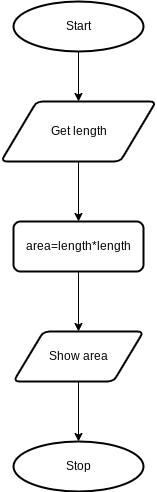

The diagram above was exported from draw.io. Its source (the exported page's mxGraphModel, read from the mxfile embedded in the PNG):
<mxGraphModel dx="594" dy="2899" grid="1" gridSize="10" guides="1" tooltips="1" connect="1" arrows="1" fold="1" page="1" pageScale="1" pageWidth="827" pageHeight="1169" math="0" shadow="0">
  <root>
    <mxCell id="0" />
    <mxCell id="1" parent="0" />
    <mxCell id="6" style="edgeStyle=orthogonalEdgeStyle;rounded=0;html=1;exitX=0.5;exitY=1;exitDx=0;exitDy=0;exitPerimeter=0;" edge="1" parent="1" source="3" target="4">
      <mxGeometry relative="1" as="geometry" />
    </mxCell>
    <mxCell id="3" value="Start" style="strokeWidth=2;html=1;shape=mxgraph.flowchart.start_2;whiteSpace=wrap;" vertex="1" parent="1">
      <mxGeometry x="300" y="-1740" width="130" height="50" as="geometry" />
    </mxCell>
    <mxCell id="9" style="edgeStyle=orthogonalEdgeStyle;rounded=0;html=1;exitX=0.5;exitY=1;exitDx=0;exitDy=0;" edge="1" parent="1" source="4" target="8">
      <mxGeometry relative="1" as="geometry" />
    </mxCell>
    <mxCell id="4" value="Get length" style="shape=parallelogram;html=1;strokeWidth=2;perimeter=parallelogramPerimeter;whiteSpace=wrap;rounded=1;arcSize=12;size=0.23;" vertex="1" parent="1">
      <mxGeometry x="287.5" y="-1640" width="155" height="60" as="geometry" />
    </mxCell>
    <mxCell id="11" style="edgeStyle=orthogonalEdgeStyle;rounded=0;html=1;exitX=0.5;exitY=1;exitDx=0;exitDy=0;" edge="1" parent="1" source="8" target="10">
      <mxGeometry relative="1" as="geometry" />
    </mxCell>
    <mxCell id="8" value="area=length*length" style="rounded=1;whiteSpace=wrap;html=1;absoluteArcSize=1;arcSize=14;strokeWidth=2;" vertex="1" parent="1">
      <mxGeometry x="300" y="-1520" width="130" height="50" as="geometry" />
    </mxCell>
    <mxCell id="13" style="edgeStyle=orthogonalEdgeStyle;rounded=0;html=1;exitX=0.5;exitY=1;exitDx=0;exitDy=0;entryX=0.5;entryY=0;entryDx=0;entryDy=0;entryPerimeter=0;" edge="1" parent="1" source="10" target="12">
      <mxGeometry relative="1" as="geometry" />
    </mxCell>
    <mxCell id="10" value="Show area" style="shape=parallelogram;html=1;strokeWidth=2;perimeter=parallelogramPerimeter;whiteSpace=wrap;rounded=1;arcSize=12;size=0.23;" vertex="1" parent="1">
      <mxGeometry x="300" y="-1410" width="130" height="50" as="geometry" />
    </mxCell>
    <mxCell id="12" value="Stop" style="strokeWidth=2;html=1;shape=mxgraph.flowchart.start_2;whiteSpace=wrap;" vertex="1" parent="1">
      <mxGeometry x="300" y="-1300" width="130" height="50" as="geometry" />
    </mxCell>
  </root>
</mxGraphModel>